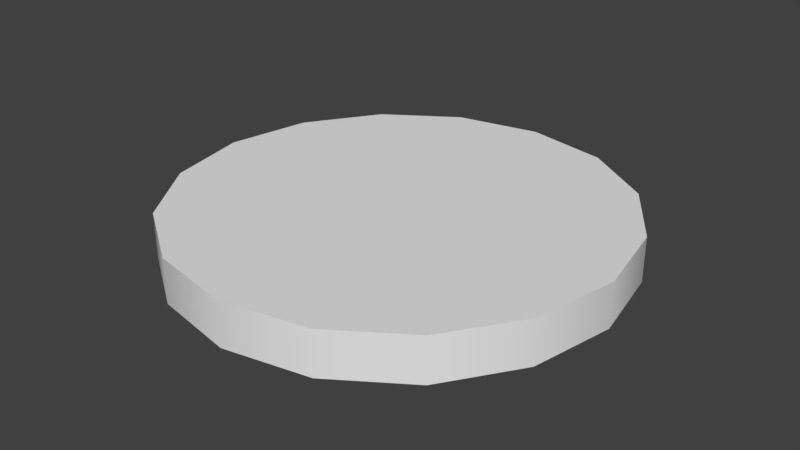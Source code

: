 # Source: Target.blend  (saved by Blender 2.77.0; exported with 4.5.12 LTS)
import bpy
from mathutils import Matrix  # noqa: F401  (used for matrix-valued properties, if any)

bpy.ops.wm.read_factory_settings(use_empty=True)
scene = bpy.context.scene
scene.name = 'Scene'

# ---- collections
col_collection_1 = bpy.data.collections.new('Collection 1'); scene.collection.children.link(col_collection_1)

# ---- materials (node trees are filled in below, after node groups)
mat_target = bpy.data.materials.new('Target')
mat_target.alpha_threshold = 0.0
mat_target.use_transparent_shadow = False
mat_target.roughness = 0.5
mat_target.line_color = (0.0, 0.0, 0.0, 1.0)

# ---- material node trees

# ---- world
world_world = bpy.data.worlds.new('World'); scene.world = world_world
world_world.color = (0.05088, 0.05088, 0.05088)
world_world.use_sun_shadow = False
world_world.sun_shadow_jitter_overblur = 0.0
world_world.cycles.sampling_method = 'MANUAL'

# ---- meshes
me_target = bpy.data.meshes.new('Target')
me_target.from_pydata([(0.0, 1.0, -0.1), (0.0, 1.0, 0.1), (0.3827, 0.9239, -0.1), (0.3827, 0.9239, 0.1), (0.7071, 0.7071, -0.1), (0.7071, 0.7071, 0.1), (0.9239, 0.3827, -0.1), (0.9239, 0.3827, 0.1), (1.0, -4.371e-08, -0.1), (1.0, -4.371e-08, 0.1), (0.9239, -0.3827, -0.1), (0.9239, -0.3827, 0.1), (0.7071, -0.7071, -0.1), (0.7071, -0.7071, 0.1), (0.3827, -0.9239, -0.1), (0.3827, -0.9239, 0.1), (1.51e-07, -1.0, -0.1), (1.51e-07, -1.0, 0.1), (-0.3827, -0.9239, -0.1), (-0.3827, -0.9239, 0.1), (-0.7071, -0.7071, -0.1), (-0.7071, -0.7071, 0.1), (-0.9239, -0.3827, -0.1), (-0.9239, -0.3827, 0.1), (-1.0, 1.192e-08, -0.1), (-1.0, 1.192e-08, 0.1), (-0.9239, 0.3827, -0.1), (-0.9239, 0.3827, 0.1), (-0.7071, 0.7071, -0.1), (-0.7071, 0.7071, 0.1), (-0.3827, 0.9239, -0.1), (-0.3827, 0.9239, 0.1)], [], [(0, 1, 3, 2), (2, 3, 5, 4), (4, 5, 7, 6), (6, 7, 9, 8), (8, 9, 11, 10), (10, 11, 13, 12), (12, 13, 15, 14), (14, 15, 17, 16), (16, 17, 19, 18), (18, 19, 21, 20), (20, 21, 23, 22), (22, 23, 25, 24), (24, 25, 27, 26), (26, 27, 29, 28), (3, 1, 31, 29, 27, 25, 23, 21, 19, 17, 15, 13, 11, 9, 7, 5), (28, 29, 31, 30), (30, 31, 1, 0), (0, 2, 4, 6, 8, 10, 12, 14, 16, 18, 20, 22, 24, 26, 28, 30)])
me_target.polygons.foreach_set('use_smooth', [True] * 18)
_uv = me_target.uv_layers.new(name='UVMap')
_uv.uv.foreach_set('vector', [0.003906, 0.5234, 0.01172, 0.5234, 0.01172, 0.5312, 0.003906, 0.5312, 0.01953, 0.5078, 0.01172, 0.5078, 0.01172, 0.5, 0.01953, 0.5, 0.01953, 0.5, 0.01172, 0.5, 0.01172, 0.4922, 0.01953, 0.4922, 0.01953, 0.4922, 0.01172, 0.4922, 0.01172, 0.4805, 0.01953, 0.4805, 0.01953, 0.4805, 0.01172, 0.4805, 0.01172, 0.4688, 0.01953, 0.4688, 0.01953, 0.4688, 0.01172, 0.4688, 0.01172, 0.4609, 0.01953, 0.4609, 0.01953, 0.4609, 0.02734, 0.4609, 0.02734, 0.4688, 0.01953, 0.4688, 0.01953, 0.4688, 0.02734, 0.4688, 0.02734, 0.4805, 0.01953, 0.4805, 0.01953, 0.4805, 0.02734, 0.4805, 0.02734, 0.4922, 0.01953, 0.4922, 0.01953, 0.4922, 0.02734, 0.4922, 0.02734, 0.5, 0.01953, 0.5, 0.003906, 0.4609, 0.01172, 0.4609, 0.01172, 0.4727, 0.003906, 0.4727, 0.003906, 0.4727, 0.01172, 0.4727, 0.01172, 0.4844, 0.003906, 0.4844, 0.003906, 0.4844, 0.01172, 0.4844, 0.01172, 0.4922, 0.003906, 0.4922, 0.003906, 0.4922, 0.01172, 0.4922, 0.01172, 0.5039, 0.003906, 0.5039, 0.3828, 0.09766, 0.4531, 0.2305, 0.4863, 0.4102, 0.4863, 0.5977, 0.4531, 0.7695, 0.3828, 0.9023, 0.2969, 0.9766, 0.2031, 0.9766, 0.1172, 0.9023, 0.04688, 0.7695, 0.01367, 0.5977, 0.01367, 0.4102, 0.04688, 0.2305, 0.1172, 0.09766, 0.2031, 0.02344, 0.2969, 0.02344, 0.003906, 0.5039, 0.01172, 0.5039, 0.01172, 0.5117, 0.003906, 0.5117, 0.003906, 0.5117, 0.01172, 0.5117, 0.01172, 0.5234, 0.003906, 0.5234, 0.5117, 0.5977, 0.5117, 0.4023, 0.5488, 0.2227, 0.6133, 0.08594, 0.7031, 0.01562, 0.8008, 0.01562, 0.8906, 0.08594, 0.9551, 0.2227, 0.9922, 0.4023, 0.9922, 0.5977, 0.9551, 0.7773, 0.8906, 0.9141, 0.8008, 0.9844, 0.7031, 0.9844, 0.6133, 0.9141, 0.5488, 0.7773])
me_target.materials.append(mat_target)
me_target.use_remesh_preserve_volume = False
me_target.use_remesh_preserve_attributes = False
me_target.use_mirror_vertex_groups = False
me_target.update()

# ---- objects
ob_target = bpy.data.objects.new('Target', me_target)

# ---- transforms, parenting, visibility, modifiers, constraints
ob_target.location = (0.0, 0.0, 0.0)
ob_target.lineart.crease_threshold = 0.0
_m = ob_target.modifiers.new('EdgeSplit', 'EDGE_SPLIT')

# ---- collection membership
col_collection_1.objects.link(ob_target)

# ---- scene / render settings (as saved in the file)
scene.frame_start = 1; scene.frame_end = 250; scene.frame_set(1)
scene.render.engine = 'BLENDER_EEVEE_NEXT'
scene.render.resolution_percentage = 50
scene.render.dither_intensity = 0.0
scene.cycles.use_denoising = False
scene.cycles.samples = 128
scene.cycles.sampling_pattern = 'TABULATED_SOBOL'
scene.cycles.light_sampling_threshold = 0.0
scene.cycles.use_adaptive_sampling = False
scene.cycles.use_light_tree = False
scene.cycles.blur_glossy = 0.0
scene.cycles.sample_clamp_indirect = 0.0
scene.view_settings.view_transform = 'Standard'
bpy.context.view_layer.update()

# ---- added for rendering (the .blend has no active camera and no usable light): camera, sun
cam_auto = bpy.data.cameras.new('AutoCamera')
cam_auto.lens = 50.0
cam_auto.sensor_width = 36.0
cam_auto.clip_end = 1000.0
ob_auto_camera = bpy.data.objects.new('AutoCamera', cam_auto)
scene.collection.objects.link(ob_auto_camera)
ob_auto_camera.location = (2.62346, -3.14816, 2.09877)
ob_auto_camera.rotation_euler = (1.09748, -7.21219e-08, 0.694738)
scene.camera = ob_auto_camera
light_auto_sun = bpy.data.lights.new('AutoSun', 'SUN')
light_auto_sun.energy = 3.0
light_auto_sun.angle = 0.0523599
ob_auto_sun = bpy.data.objects.new('AutoSun', light_auto_sun)
scene.collection.objects.link(ob_auto_sun)
ob_auto_sun.rotation_euler = (0.872665, 0.174533, 0.523599)
bpy.context.view_layer.update()
